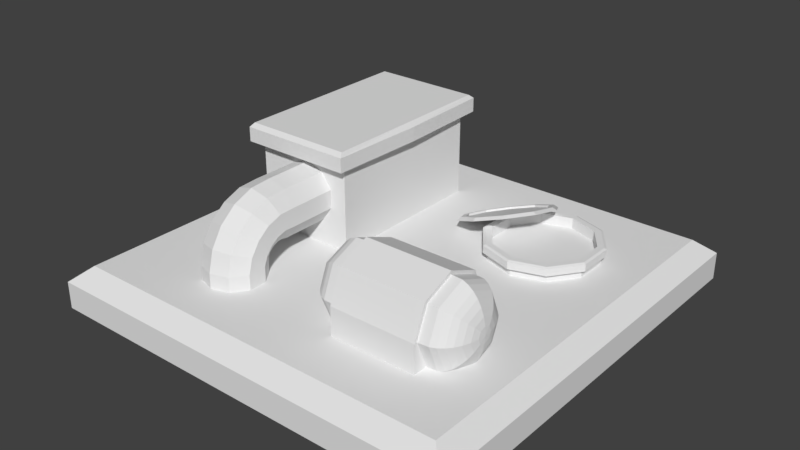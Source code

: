 # Source: entry.blend  (saved by Blender 2.79.0; exported with 4.5.12 LTS)
import bpy
from mathutils import Matrix  # noqa: F401  (used for matrix-valued properties, if any)

bpy.ops.wm.read_factory_settings(use_empty=True)
scene = bpy.context.scene
scene.name = 'Scene'

# ---- collections
col_collection_10 = bpy.data.collections.new('Collection 10'); scene.collection.children.link(col_collection_10)

# ---- world
world_world = bpy.data.worlds.new('World'); scene.world = world_world
world_world.color = (0.05088, 0.05088, 0.05088)
world_world.use_sun_shadow = False
world_world.sun_shadow_jitter_overblur = 0.0
world_world.cycles.sampling_method = 'MANUAL'

# ---- meshes
me_sphere_001 = bpy.data.meshes.new('Sphere.001')
me_sphere_001.from_pydata([(0.7829, 0.2587, 0.439), (0.7752, 0.2843, 0.4133), (0.7627, 0.3079, 0.3897), (0.7459, 0.3286, 0.369), (0.7254, 0.3456, 0.352), (0.702, 0.3582, 0.3394), (0.6767, 0.366, 0.3316), (0.612, 0.3686, 0.329), (0.7829, 0.232, 0.4279), (0.7752, 0.232, 0.3917), (0.7627, 0.232, 0.3583), (0.7459, 0.232, 0.329), (0.7254, 0.232, 0.305), (0.702, 0.232, 0.2871), (0.6767, 0.232, 0.2761), (0.612, 0.232, 0.2724), (0.7829, 0.2053, 0.439), (0.7752, 0.1797, 0.4133), (0.7627, 0.1561, 0.3897), (0.7459, 0.1354, 0.369), (0.7254, 0.1184, 0.352), (0.702, 0.1058, 0.3394), (0.6767, 0.09798, 0.3316), (0.612, 0.09536, 0.329), (0.7829, 0.1943, 0.4656), (0.7752, 0.158, 0.4656), (0.7627, 0.1246, 0.4656), (0.7459, 0.09536, 0.4656), (0.7254, 0.07132, 0.4656), (0.702, 0.05347, 0.4656), (0.6767, 0.04247, 0.4656), (0.612, 0.03876, 0.4656), (0.7855, 0.232, 0.4656), (0.7829, 0.2053, 0.4923), (0.7752, 0.1797, 0.5179), (0.7627, 0.1561, 0.5416), (0.7459, 0.1354, 0.5623), (0.7254, 0.1184, 0.5793), (0.702, 0.1058, 0.5919), (0.6767, 0.09798, 0.5997), (0.612, 0.09536, 0.6023), (0.7829, 0.232, 0.5033), (0.7752, 0.232, 0.5396), (0.7627, 0.232, 0.573), (0.7459, 0.232, 0.6023), (0.7254, 0.232, 0.6263), (0.702, 0.232, 0.6442), (0.6767, 0.232, 0.6552), (0.612, 0.232, 0.6589), (0.7829, 0.2587, 0.4923), (0.7752, 0.2843, 0.5179), (0.7627, 0.3079, 0.5416), (0.7459, 0.3286, 0.5623), (0.7254, 0.3456, 0.5793), (0.702, 0.3582, 0.5919), (0.6767, 0.366, 0.5997), (0.612, 0.3686, 0.6023), (0.7829, 0.2697, 0.4656), (0.7752, 0.306, 0.4656), (0.7627, 0.3394, 0.4656), (0.7459, 0.3686, 0.4656), (0.7254, 0.3927, 0.4656), (0.702, 0.4105, 0.4656), (0.6767, 0.4215, 0.4656), (0.612, 0.4252, 0.4656), (0.06648, 0.2587, 0.439), (0.07418, 0.2843, 0.4133), (0.08668, 0.3079, 0.3897), (0.1035, 0.3286, 0.369), (0.124, 0.3456, 0.352), (0.1474, 0.3582, 0.3394), (0.1728, 0.366, 0.3316), (0.2374, 0.3686, 0.329), (0.06648, 0.232, 0.4279), (0.07418, 0.232, 0.3917), (0.08668, 0.232, 0.3583), (0.1035, 0.232, 0.329), (0.124, 0.232, 0.305), (0.1474, 0.232, 0.2871), (0.1728, 0.232, 0.2761), (0.2374, 0.232, 0.2724), (0.06648, 0.2053, 0.439), (0.07418, 0.1797, 0.4133), (0.08668, 0.1561, 0.3897), (0.1035, 0.1354, 0.369), (0.124, 0.1184, 0.352), (0.1474, 0.1058, 0.3394), (0.1728, 0.09798, 0.3316), (0.2374, 0.09536, 0.329), (0.06648, 0.1943, 0.4656), (0.07418, 0.158, 0.4656), (0.08668, 0.1246, 0.4656), (0.1035, 0.09536, 0.4656), (0.124, 0.07132, 0.4656), (0.1474, 0.05347, 0.4656), (0.1728, 0.04247, 0.4656), (0.2374, 0.03876, 0.4656), (0.06388, 0.232, 0.4656), (0.06648, 0.2053, 0.4923), (0.07418, 0.1797, 0.5179), (0.08668, 0.1561, 0.5416), (0.1035, 0.1354, 0.5623), (0.124, 0.1184, 0.5793), (0.1474, 0.1058, 0.5919), (0.1728, 0.09798, 0.5997), (0.2374, 0.09536, 0.6023), (0.06648, 0.232, 0.5033), (0.07418, 0.232, 0.5396), (0.08668, 0.232, 0.573), (0.1035, 0.232, 0.6023), (0.124, 0.232, 0.6263), (0.1474, 0.232, 0.6442), (0.1728, 0.232, 0.6552), (0.2374, 0.232, 0.6589), (0.06648, 0.2587, 0.4923), (0.07418, 0.2843, 0.5179), (0.08668, 0.3079, 0.5416), (0.1035, 0.3286, 0.5623), (0.124, 0.3456, 0.5793), (0.1474, 0.3582, 0.5919), (0.1728, 0.366, 0.5997), (0.2374, 0.3686, 0.6023), (0.06648, 0.2697, 0.4656), (0.07418, 0.306, 0.4656), (0.08668, 0.3394, 0.4656), (0.1035, 0.3686, 0.4656), (0.124, 0.3927, 0.4656), (0.1474, 0.4105, 0.4656), (0.1728, 0.4215, 0.4656), (0.2374, 0.4252, 0.4656)], [], [(62, 61, 4, 5), (63, 62, 5, 6), (64, 63, 6, 7), (57, 32, 0), (58, 57, 0, 1), (59, 58, 1, 2), (60, 59, 2, 3), (61, 60, 3, 4), (4, 3, 11, 12), (5, 4, 12, 13), (6, 5, 13, 14), (7, 6, 14, 15), (0, 32, 8), (1, 0, 8, 9), (2, 1, 9, 10), (3, 2, 10, 11), (8, 32, 16), (9, 8, 16, 17), (10, 9, 17, 18), (11, 10, 18, 19), (12, 11, 19, 20), (13, 12, 20, 21), (14, 13, 21, 22), (15, 14, 22, 23), (20, 19, 27, 28), (21, 20, 28, 29), (22, 21, 29, 30), (23, 22, 30, 31), (16, 32, 24), (17, 16, 24, 25), (18, 17, 25, 26), (19, 18, 26, 27), (25, 24, 33, 34), (26, 25, 34, 35), (27, 26, 35, 36), (28, 27, 36, 37), (29, 28, 37, 38), (30, 29, 38, 39), (31, 30, 39, 40), (24, 32, 33), (38, 37, 45, 46), (39, 38, 46, 47), (40, 39, 47, 48), (33, 32, 41), (34, 33, 41, 42), (35, 34, 42, 43), (36, 35, 43, 44), (37, 36, 44, 45), (42, 41, 49, 50), (43, 42, 50, 51), (44, 43, 51, 52), (45, 44, 52, 53), (46, 45, 53, 54), (47, 46, 54, 55), (48, 47, 55, 56), (41, 32, 49), (54, 53, 61, 62), (55, 54, 62, 63), (56, 55, 63, 64), (49, 32, 57), (50, 49, 57, 58), (51, 50, 58, 59), (52, 51, 59, 60), (53, 52, 60, 61), (127, 70, 69, 126), (128, 71, 70, 127), (129, 72, 71, 128), (122, 65, 97), (123, 66, 65, 122), (124, 67, 66, 123), (125, 68, 67, 124), (126, 69, 68, 125), (69, 77, 76, 68), (70, 78, 77, 69), (71, 79, 78, 70), (72, 80, 79, 71), (65, 73, 97), (66, 74, 73, 65), (67, 75, 74, 66), (68, 76, 75, 67), (73, 81, 97), (74, 82, 81, 73), (75, 83, 82, 74), (76, 84, 83, 75), (77, 85, 84, 76), (78, 86, 85, 77), (79, 87, 86, 78), (80, 88, 87, 79), (85, 93, 92, 84), (86, 94, 93, 85), (87, 95, 94, 86), (88, 96, 95, 87), (81, 89, 97), (82, 90, 89, 81), (83, 91, 90, 82), (84, 92, 91, 83), (90, 99, 98, 89), (91, 100, 99, 90), (92, 101, 100, 91), (93, 102, 101, 92), (94, 103, 102, 93), (95, 104, 103, 94), (96, 105, 104, 95), (89, 98, 97), (103, 111, 110, 102), (104, 112, 111, 103), (105, 113, 112, 104), (98, 106, 97), (99, 107, 106, 98), (100, 108, 107, 99), (101, 109, 108, 100), (102, 110, 109, 101), (107, 115, 114, 106), (108, 116, 115, 107), (109, 117, 116, 108), (110, 118, 117, 109), (111, 119, 118, 110), (112, 120, 119, 111), (113, 121, 120, 112), (106, 114, 97), (119, 127, 126, 118), (120, 128, 127, 119), (121, 129, 128, 120), (114, 122, 97), (115, 123, 122, 114), (116, 124, 123, 115), (117, 125, 124, 116), (118, 126, 125, 117), (64, 7, 72, 129), (7, 15, 80, 72), (40, 105, 96, 31), (23, 31, 96, 88), (23, 88, 80, 15), (56, 64, 129, 121), (48, 56, 121, 113), (40, 48, 113, 105)])
me_sphere_001.use_remesh_preserve_volume = False
me_sphere_001.use_remesh_preserve_attributes = False
me_sphere_001.use_mirror_vertex_groups = False
me_sphere_001.update()
me_sphere = bpy.data.meshes.new('Sphere')
me_sphere.from_pydata([(0.6266, 0.3793, 0.3184), (0.6266, 0.232, 0.2574), (0.6266, 0.08472, 0.2574), (0.6266, 0.08472, 0.6739), (0.6266, 0.232, 0.6739), (0.6266, 0.3793, 0.6129), (0.6266, 0.4403, 0.4656), (0.2228, 0.3793, 0.3184), (0.2228, 0.232, 0.2574), (0.2228, 0.08472, 0.2574), (0.2228, 0.08472, 0.6739), (0.2228, 0.232, 0.6739), (0.2228, 0.3793, 0.6129), (0.2228, 0.4403, 0.4656)], [], [(6, 0, 7, 13), (0, 1, 8, 7), (9, 10, 11, 8), (9, 2, 3, 10), (2, 9, 8, 1), (5, 6, 13, 12), (4, 5, 12, 11), (3, 4, 11, 10), (12, 7, 8, 11), (12, 13, 7), (2, 1, 4, 3), (1, 0, 5, 4), (6, 5, 0)])
me_sphere.use_remesh_preserve_volume = False
me_sphere.use_remesh_preserve_attributes = False
me_sphere.use_mirror_vertex_groups = False
me_sphere.update()
me_cylinder_003 = bpy.data.meshes.new('Cylinder.003')
me_cylinder_003.from_pydata([(-0.3946, 0.4677, 0.09202), (-0.3946, 0.4677, 0.37), (-0.3129, 0.4411, 0.09202), (-0.3129, 0.4411, 0.37), (-0.2624, 0.3716, 0.09202), (-0.2624, 0.3716, 0.37), (-0.2624, 0.2857, 0.09202), (-0.2624, 0.2857, 0.37), (-0.3129, 0.2162, 0.09202), (-0.3129, 0.2162, 0.37), (-0.3946, 0.1897, 0.09202), (-0.3946, 0.1897, 0.37), (-0.4763, 0.2162, 0.09202), (-0.4763, 0.2162, 0.37), (-0.5268, 0.2857, 0.09202), (-0.5268, 0.2857, 0.37), (-0.5268, 0.3716, 0.09202), (-0.5268, 0.3716, 0.37), (-0.4763, 0.4411, 0.09202), (-0.4763, 0.4411, 0.37), (-0.3129, 0.4356, 0.4648), (-0.3946, 0.4609, 0.473), (-0.2624, 0.3695, 0.4433), (-0.2624, 0.2878, 0.4168), (-0.3129, 0.2217, 0.3953), (-0.3946, 0.1965, 0.3871), (-0.4763, 0.2217, 0.3953), (-0.5268, 0.2878, 0.4168), (-0.5268, 0.3695, 0.4433), (-0.4763, 0.4356, 0.4648), (-0.3129, 0.4011, 0.5532), (-0.3946, 0.4226, 0.5688), (-0.2624, 0.3449, 0.5124), (-0.2624, 0.2754, 0.4619), (-0.3129, 0.2191, 0.421), (-0.3946, 0.1977, 0.4054), (-0.4763, 0.2191, 0.421), (-0.5268, 0.2754, 0.4619), (-0.5268, 0.3449, 0.5124), (-0.4763, 0.4011, 0.5532), (-0.3129, 0.341, 0.6266), (-0.3946, 0.3566, 0.6481), (-0.2624, 0.3001, 0.5704), (-0.2624, 0.2496, 0.5009), (-0.3129, 0.2088, 0.4447), (-0.3946, 0.1931, 0.4232), (-0.4763, 0.2088, 0.4447), (-0.5268, 0.2496, 0.5009), (-0.5268, 0.3001, 0.5704), (-0.4763, 0.341, 0.6266), (-0.3129, 0.2611, 0.6779), (-0.3946, 0.2693, 0.7031), (-0.2624, 0.2396, 0.6118), (-0.2624, 0.213, 0.5301), (-0.3129, 0.1916, 0.464), (-0.3946, 0.1834, 0.4387), (-0.4763, 0.1916, 0.464), (-0.5268, 0.213, 0.5301), (-0.5268, 0.2396, 0.6118), (-0.4763, 0.2611, 0.6779), (-0.3129, 0.1693, 0.7019), (-0.3946, 0.1693, 0.7285), (-0.2624, 0.1693, 0.6324), (-0.2624, 0.1693, 0.5465), (-0.3129, 0.1693, 0.477), (-0.3946, 0.1693, 0.4504), (-0.4763, 0.1693, 0.477), (-0.5268, 0.1693, 0.5465), (-0.5268, 0.1693, 0.6324), (-0.4763, 0.1693, 0.7019), (-0.3129, 0.04033, 0.7019), (-0.3946, 0.04033, 0.7285), (-0.2624, 0.04033, 0.6324), (-0.2624, 0.04033, 0.5465), (-0.3129, 0.04033, 0.477), (-0.3946, 0.04033, 0.4504), (-0.4763, 0.04033, 0.477), (-0.5268, 0.04033, 0.5465), (-0.5268, 0.04033, 0.6324), (-0.4763, 0.04033, 0.7019)], [], [(0, 1, 3, 2), (2, 3, 5, 4), (4, 5, 7, 6), (6, 7, 9, 8), (8, 9, 11, 10), (10, 11, 13, 12), (12, 13, 15, 14), (14, 15, 17, 16), (3, 1, 21, 20), (16, 17, 19, 18), (18, 19, 1, 0), (0, 2, 4, 6, 8, 10, 12, 14, 16, 18), (26, 25, 35, 36), (7, 5, 22, 23), (5, 3, 20, 22), (1, 19, 29, 21), (19, 17, 28, 29), (17, 15, 27, 28), (15, 13, 26, 27), (13, 11, 25, 26), (11, 9, 24, 25), (9, 7, 23, 24), (33, 32, 42, 43), (23, 22, 32, 33), (21, 29, 39, 31), (27, 26, 36, 37), (24, 23, 33, 34), (20, 21, 31, 30), (28, 27, 37, 38), (25, 24, 34, 35), (22, 20, 30, 32), (29, 28, 38, 39), (47, 46, 56, 57), (31, 39, 49, 41), (37, 36, 46, 47), (34, 33, 43, 44), (30, 31, 41, 40), (38, 37, 47, 48), (35, 34, 44, 45), (32, 30, 40, 42), (39, 38, 48, 49), (36, 35, 45, 46), (54, 53, 63, 64), (44, 43, 53, 54), (40, 41, 51, 50), (48, 47, 57, 58), (45, 44, 54, 55), (42, 40, 50, 52), (49, 48, 58, 59), (46, 45, 55, 56), (43, 42, 52, 53), (41, 49, 59, 51), (63, 62, 72, 73), (50, 51, 61, 60), (58, 57, 67, 68), (55, 54, 64, 65), (52, 50, 60, 62), (59, 58, 68, 69), (56, 55, 65, 66), (53, 52, 62, 63), (51, 59, 69, 61), (57, 56, 66, 67), (70, 71, 79, 78, 77, 76, 75, 74, 73, 72), (61, 69, 79, 71), (67, 66, 76, 77), (64, 63, 73, 74), (60, 61, 71, 70), (68, 67, 77, 78), (65, 64, 74, 75), (62, 60, 70, 72), (69, 68, 78, 79), (66, 65, 75, 76)])
me_cylinder_003.use_remesh_preserve_volume = False
me_cylinder_003.use_remesh_preserve_attributes = False
me_cylinder_003.use_mirror_vertex_groups = False
me_cylinder_003.update()
me_cube_001 = bpy.data.meshes.new('Cube.001')
me_cube_001.from_pydata([(-0.654, 0.06941, 0.1434), (-0.674, 0.5843, 0.1774), (-0.654, 0.06941, -0.6578), (-0.674, 0.5843, -0.6918), (-0.1822, 0.06941, 0.1434), (-0.1622, 0.5843, 0.1774), (-0.1822, 0.06941, -0.6578), (-0.1622, 0.5843, -0.6918), (-0.654, 0.06941, -0.2572), (-0.674, 0.5843, -0.2572), (-0.1822, 0.06941, -0.2572), (-0.1622, 0.5843, -0.2572), (-0.654, 0.4996, 0.1434), (-0.654, 0.4996, -0.6578), (-0.1822, 0.4996, -0.6578), (-0.1822, 0.4996, 0.1434), (-0.1822, 0.4996, -0.2572), (-0.654, 0.4996, -0.2572), (-0.6863, 0.4996, 0.1983), (-0.6863, 0.567, 0.1983), (-0.6997, 0.567, -0.2572), (-0.6863, 0.567, -0.7128), (-0.1499, 0.567, -0.7128), (-0.1365, 0.567, -0.2572), (-0.1499, 0.567, 0.1983), (-0.6863, 0.4996, -0.7128), (-0.1499, 0.4996, -0.7128), (-0.1499, 0.4996, 0.1983), (-0.1365, 0.4996, -0.2572), (-0.6997, 0.4996, -0.2572)], [], [(15, 16, 28, 27), (3, 7, 22, 21), (7, 11, 23, 22), (11, 5, 24, 23), (8, 10, 4, 0), (11, 9, 1, 5), (7, 3, 9, 11), (2, 6, 10, 8), (5, 1, 19, 24), (12, 15, 27, 18), (0, 12, 17, 8), (6, 14, 16, 10), (4, 15, 12, 0), (10, 16, 15, 4), (2, 13, 14, 6), (8, 17, 13, 2), (29, 20, 21, 25), (25, 21, 22, 26), (28, 23, 24, 27), (27, 24, 19, 18), (26, 22, 23, 28), (18, 19, 20, 29), (9, 3, 21, 20), (17, 12, 18, 29), (14, 13, 25, 26), (1, 9, 20, 19), (16, 14, 26, 28), (13, 17, 29, 25)])
me_cube_001.use_remesh_preserve_volume = False
me_cube_001.use_remesh_preserve_attributes = False
me_cube_001.use_mirror_vertex_groups = False
me_cube_001.update()
me_cylinder_002 = bpy.data.meshes.new('Cylinder.002')
me_cylinder_002.from_pydata([(0.385, 0.1955, -0.6439), (0.2631, 0.1402, -0.6942), (0.4496, 0.2456, -0.5266), (0.4323, 0.2712, -0.387), (0.3396, 0.2626, -0.2784), (0.207, 0.2231, -0.2424), (0.08512, 0.1678, -0.2926), (0.02048, 0.1178, -0.41), (0.03781, 0.09215, -0.5496), (0.1305, 0.1007, -0.6581), (0.3533, 0.2065, -0.6156), (0.2532, 0.1611, -0.6568), (0.4064, 0.2476, -0.5192), (0.3922, 0.2687, -0.4046), (0.3161, 0.2616, -0.3155), (0.2072, 0.2292, -0.2859), (0.1071, 0.1838, -0.3271), (0.05402, 0.1427, -0.4235), (0.06825, 0.1217, -0.5381), (0.1443, 0.1287, -0.6272), (0.3679, 0.2079, -0.6327), (0.256, 0.1571, -0.6788), (0.4273, 0.2538, -0.5249), (0.4114, 0.2774, -0.3967), (0.3262, 0.2695, -0.297), (0.2045, 0.2333, -0.2639), (0.0925, 0.1825, -0.31), (0.03314, 0.1365, -0.4178), (0.04906, 0.113, -0.546), (0.1342, 0.1208, -0.6457), (0.3565, 0.1978, -0.6136), (0.2564, 0.1523, -0.6548), (0.4096, 0.2389, -0.5172), (0.3953, 0.2599, -0.4026), (0.3192, 0.2529, -0.3135), (0.2103, 0.2205, -0.2839), (0.1102, 0.175, -0.3251), (0.05718, 0.1339, -0.4215), (0.07141, 0.1129, -0.5361), (0.1475, 0.1199, -0.6252), (0.4749, -0.1167, -0.6431), (0.4749, 0.1329, -0.6431), (0.6225, -0.1167, -0.5952), (0.6225, 0.1329, -0.5952), (0.7138, -0.1167, -0.4696), (0.7138, 0.1329, -0.4696), (0.7138, -0.1167, -0.3143), (0.7138, 0.1329, -0.3143), (0.6225, -0.1167, -0.1887), (0.6225, 0.1329, -0.1887), (0.4749, -0.1167, -0.1407), (0.4749, 0.1329, -0.1407), (0.3272, -0.1167, -0.1887), (0.3272, 0.1329, -0.1887), (0.2359, -0.1167, -0.3143), (0.2359, 0.1329, -0.3143), (0.2359, -0.1167, -0.4696), (0.2359, 0.1329, -0.4696), (0.3272, -0.1167, -0.5952), (0.3272, 0.1329, -0.5952), (0.6109, 0.1769, -0.5791), (0.4749, 0.1769, -0.6233), (0.6949, 0.1769, -0.4634), (0.6949, 0.1769, -0.3204), (0.6109, 0.1769, -0.2048), (0.4749, 0.1769, -0.1606), (0.3389, 0.1769, -0.2048), (0.2548, 0.1769, -0.3204), (0.2548, 0.1769, -0.4634), (0.3389, 0.1769, -0.5791), (0.6352, 0.1381, -0.6126), (0.6287, 0.1329, -0.6036), (0.4749, 0.1329, -0.6536), (0.4749, 0.1381, -0.6646), (0.7342, 0.1381, -0.4762), (0.7237, 0.1329, -0.4728), (0.7342, 0.1381, -0.3077), (0.7237, 0.1329, -0.3111), (0.6352, 0.1381, -0.1713), (0.6287, 0.1329, -0.1802), (0.4749, 0.1381, -0.1192), (0.4749, 0.1329, -0.1303), (0.3146, 0.1381, -0.1713), (0.3211, 0.1329, -0.1802), (0.2155, 0.1381, -0.3077), (0.226, 0.1329, -0.3111), (0.2155, 0.1381, -0.4762), (0.226, 0.1329, -0.4728), (0.3146, 0.1381, -0.6126), (0.3211, 0.1329, -0.6036), (0.6287, 0.1769, -0.6036), (0.6352, 0.1717, -0.6126), (0.4749, 0.1717, -0.6646), (0.4749, 0.1769, -0.6536), (0.7237, 0.1769, -0.4728), (0.7342, 0.1717, -0.4762), (0.7237, 0.1769, -0.3111), (0.7342, 0.1717, -0.3077), (0.6287, 0.1769, -0.1802), (0.6352, 0.1717, -0.1713), (0.4749, 0.1769, -0.1303), (0.4749, 0.1717, -0.1192), (0.3211, 0.1769, -0.1802), (0.3146, 0.1717, -0.1713), (0.226, 0.1769, -0.3111), (0.2155, 0.1717, -0.3077), (0.226, 0.1769, -0.4728), (0.2155, 0.1717, -0.4762), (0.3211, 0.1769, -0.6036), (0.3146, 0.1717, -0.6126), (0.6109, 0.1156, -0.5791), (0.4749, 0.1156, -0.6233), (0.6949, 0.1156, -0.4634), (0.6949, 0.1156, -0.3204), (0.6109, 0.1156, -0.2048), (0.4749, 0.1156, -0.1606), (0.3389, 0.1156, -0.2048), (0.2548, 0.1156, -0.3204), (0.2548, 0.1156, -0.4634), (0.3389, 0.1156, -0.5791)], [], [(0, 2, 3, 4, 5, 6, 7, 8, 9, 1), (16, 15, 35, 36), (2, 0, 20, 22), (9, 8, 28, 29), (6, 5, 25, 26), (3, 2, 22, 23), (1, 9, 29, 21), (7, 6, 26, 27), (4, 3, 23, 24), (0, 1, 21, 20), (8, 7, 27, 28), (5, 4, 24, 25), (11, 10, 20, 21), (10, 12, 22, 20), (12, 13, 23, 22), (13, 14, 24, 23), (14, 15, 25, 24), (15, 16, 26, 25), (16, 17, 27, 26), (17, 18, 28, 27), (18, 19, 29, 28), (19, 11, 21, 29), (30, 31, 39, 38, 37, 36, 35, 34, 33, 32), (13, 12, 32, 33), (11, 19, 39, 31), (17, 16, 36, 37), (14, 13, 33, 34), (10, 11, 31, 30), (18, 17, 37, 38), (15, 14, 34, 35), (12, 10, 30, 32), (19, 18, 38, 39), (40, 41, 43, 42), (42, 43, 45, 44), (44, 45, 47, 46), (46, 47, 49, 48), (48, 49, 51, 50), (50, 51, 53, 52), (52, 53, 55, 54), (54, 55, 57, 56), (62, 63, 96, 94), (56, 57, 59, 58), (58, 59, 41, 40), (40, 42, 44, 46, 48, 50, 52, 54, 56, 58), (65, 64, 114, 115), (69, 61, 93, 108), (41, 59, 89, 72), (59, 57, 87, 89), (76, 74, 95, 97), (60, 62, 94, 90), (68, 69, 108, 106), (73, 88, 109, 92), (80, 78, 99, 101), (47, 45, 75, 77), (61, 60, 90, 93), (57, 55, 85, 87), (86, 84, 105, 107), (55, 53, 83, 85), (53, 51, 81, 83), (51, 49, 79, 81), (45, 43, 71, 75), (49, 47, 77, 79), (43, 41, 72, 71), (82, 80, 101, 103), (63, 64, 98, 96), (64, 65, 100, 98), (78, 76, 97, 99), (88, 86, 107, 109), (65, 66, 102, 100), (74, 70, 91, 95), (84, 82, 103, 105), (66, 67, 104, 102), (67, 68, 106, 104), (71, 72, 73, 70), (75, 71, 70, 74), (77, 75, 74, 76), (79, 77, 76, 78), (81, 79, 78, 80), (83, 81, 80, 82), (85, 83, 82, 84), (87, 85, 84, 86), (89, 87, 86, 88), (72, 89, 88, 73), (91, 92, 93, 90), (95, 91, 90, 94), (97, 95, 94, 96), (99, 97, 96, 98), (101, 99, 98, 100), (103, 101, 100, 102), (105, 103, 102, 104), (107, 105, 104, 106), (109, 107, 106, 108), (92, 109, 108, 93), (70, 73, 92, 91), (110, 111, 119, 118, 117, 116, 115, 114, 113, 112), (62, 60, 110, 112), (69, 68, 118, 119), (66, 65, 115, 116), (63, 62, 112, 113), (61, 69, 119, 111), (67, 66, 116, 117), (64, 63, 113, 114), (60, 61, 111, 110), (68, 67, 117, 118)])
me_cylinder_002.use_remesh_preserve_volume = False
me_cylinder_002.use_remesh_preserve_attributes = False
me_cylinder_002.use_mirror_vertex_groups = False
me_cylinder_002.update()
me_cylinder = bpy.data.meshes.new('Cylinder')
me_cylinder.from_pydata([(0.613, 0.1272, -0.5821), (0.4749, 0.1272, -0.6269), (0.6984, 0.1272, -0.4646), (0.6984, 0.1272, -0.3193), (0.613, 0.1272, -0.2018), (0.4749, 0.1272, -0.1569), (0.3367, 0.1272, -0.2018), (0.2514, 0.1272, -0.3193), (0.2514, 0.1272, -0.4646), (0.3367, 0.1272, -0.5821)], [], [(0, 1, 9, 8, 7, 6, 5, 4, 3, 2)])
me_cylinder.use_remesh_preserve_volume = False
me_cylinder.use_remesh_preserve_attributes = False
me_cylinder.use_mirror_vertex_groups = False
me_cylinder.update()
me_cube = bpy.data.meshes.new('Cube')
me_cube.from_pydata([(-1.0, -0.1, 1.0), (-1.0, -0.1, -1.0), (1.0, -0.1, 1.0), (1.0, -0.1, -1.0), (-0.9152, 0.1, 0.9152), (-1.0, 0.02809, 1.0), (-0.9152, 0.1, -0.9152), (-1.0, 0.02809, -1.0), (0.9152, 0.1, 0.9152), (1.0, 0.02809, 1.0), (0.9152, 0.1, -0.9152), (1.0, 0.02809, -1.0)], [], [(10, 6, 4, 8), (3, 11, 9, 2), (0, 5, 7, 1), (1, 3, 2, 0), (1, 7, 11, 3), (4, 6, 7, 5), (6, 10, 11, 7), (10, 8, 9, 11), (8, 4, 5, 9), (2, 9, 5, 0)])
me_cube.use_remesh_preserve_volume = False
me_cube.use_remesh_preserve_attributes = False
me_cube.use_mirror_vertex_groups = False
me_cube.update()

# ---- objects
ob_tank = bpy.data.objects.new('tank', me_sphere_001)
ob_tank_mount = bpy.data.objects.new('tank_mount', me_sphere)
ob_pipe = bpy.data.objects.new('pipe', me_cylinder_003)
ob_pipe_box = bpy.data.objects.new('pipe_box', me_cube_001)
ob_canal_cover = bpy.data.objects.new('canal_cover', me_cylinder_002)
ob_canal_black = bpy.data.objects.new('canal_black', me_cylinder)
ob_base = bpy.data.objects.new('base', me_cube)

# ---- transforms, parenting, visibility, modifiers, constraints
ob_tank.location = (0.0, 0.0, 0.0)
ob_tank.rotation_euler = (1.571, -0.0, 0.0)
ob_tank.lineart.crease_threshold = 0.0
ob_tank_mount.location = (0.0, 0.0, 0.0)
ob_tank_mount.rotation_euler = (1.571, -0.0, 0.0)
ob_tank_mount.lineart.crease_threshold = 0.0
ob_pipe.location = (0.0, 0.0, 0.0)
ob_pipe.rotation_euler = (1.571, -0.0, 0.0)
ob_pipe.lineart.crease_threshold = 0.0
ob_pipe_box.location = (0.0, 0.0, 0.0)
ob_pipe_box.rotation_euler = (1.571, -0.0, 0.0)
ob_pipe_box.lineart.crease_threshold = 0.0
ob_canal_cover.location = (0.0, 0.0, 0.0)
ob_canal_cover.rotation_euler = (1.571, -0.0, 0.0)
ob_canal_cover.lineart.crease_threshold = 0.0
ob_canal_black.location = (0.0, 0.0, 0.0)
ob_canal_black.rotation_euler = (1.571, -0.0, 0.0)
ob_canal_black.lineart.crease_threshold = 0.0
ob_base.location = (0.0, 0.0, 0.0)
ob_base.rotation_euler = (1.571, -0.0, 0.0)
ob_base.lineart.crease_threshold = 0.0

# ---- collection membership
col_collection_10.objects.link(ob_tank)
col_collection_10.objects.link(ob_tank_mount)
col_collection_10.objects.link(ob_pipe)
col_collection_10.objects.link(ob_pipe_box)
col_collection_10.objects.link(ob_canal_cover)
col_collection_10.objects.link(ob_canal_black)
col_collection_10.objects.link(ob_base)

# ---- scene / render settings (as saved in the file)
scene.frame_start = 1; scene.frame_end = 250; scene.frame_set(1)
scene.render.engine = 'BLENDER_EEVEE_NEXT'
scene.render.resolution_percentage = 50
scene.render.dither_intensity = 0.0
scene.cycles.use_denoising = False
scene.cycles.samples = 128
scene.cycles.sampling_pattern = 'TABULATED_SOBOL'
scene.cycles.use_adaptive_sampling = False
scene.cycles.use_light_tree = False
scene.cycles.blur_glossy = 0.0
scene.cycles.sample_clamp_indirect = 0.0
scene.view_settings.view_transform = 'Standard'
bpy.context.view_layer.update()

# ---- added for rendering (the .blend has no active camera and no usable light): camera, sun
cam_auto = bpy.data.cameras.new('AutoCamera')
cam_auto.lens = 50.0
cam_auto.sensor_width = 36.0
cam_auto.clip_end = 1000.0
ob_auto_camera = bpy.data.objects.new('AutoCamera', cam_auto)
scene.collection.objects.link(ob_auto_camera)
ob_auto_camera.location = (2.69611, -3.23533, 2.3907)
ob_auto_camera.rotation_euler = (1.09748, -7.21219e-08, 0.694738)
scene.camera = ob_auto_camera
light_auto_sun = bpy.data.lights.new('AutoSun', 'SUN')
light_auto_sun.energy = 3.0
light_auto_sun.angle = 0.0523599
ob_auto_sun = bpy.data.objects.new('AutoSun', light_auto_sun)
scene.collection.objects.link(ob_auto_sun)
ob_auto_sun.rotation_euler = (0.872665, 0.174533, 0.523599)
bpy.context.view_layer.update()
